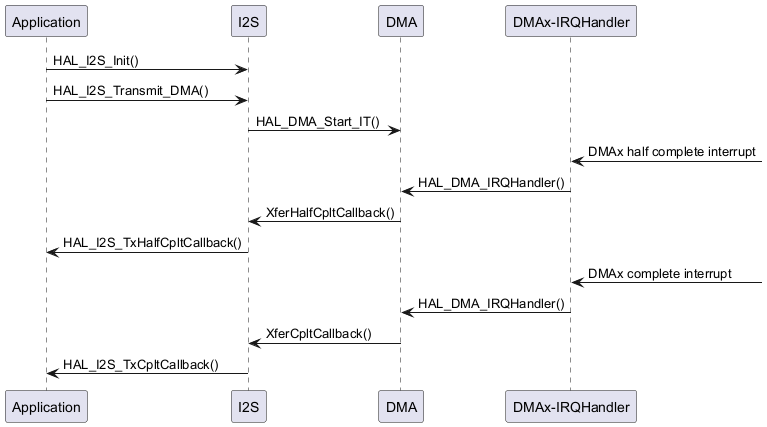

The diagram above was rendered by PlantUML. Its source (embedded in the PNG):
@startuml
participant "Application" as App
participant "I2S" as I2S
participant "DMA" as DMA
participant "DMAx-IRQHandler" as irq


App -> I2S: HAL_I2S_Init()
App -> I2S: HAL_I2S_Transmit_DMA()

I2S -> DMA: HAL_DMA_Start_IT()
"irq" <- : DMAx half complete interrupt
irq -> DMA: HAL_DMA_IRQHandler()
DMA -> I2S: XferHalfCpltCallback()
I2S -> App: HAL_I2S_TxHalfCpltCallback()

"irq" <- : DMAx complete interrupt
irq -> DMA: HAL_DMA_IRQHandler()
DMA -> I2S: XferCpltCallback()
I2S -> App: HAL_I2S_TxCpltCallback()
@enduml